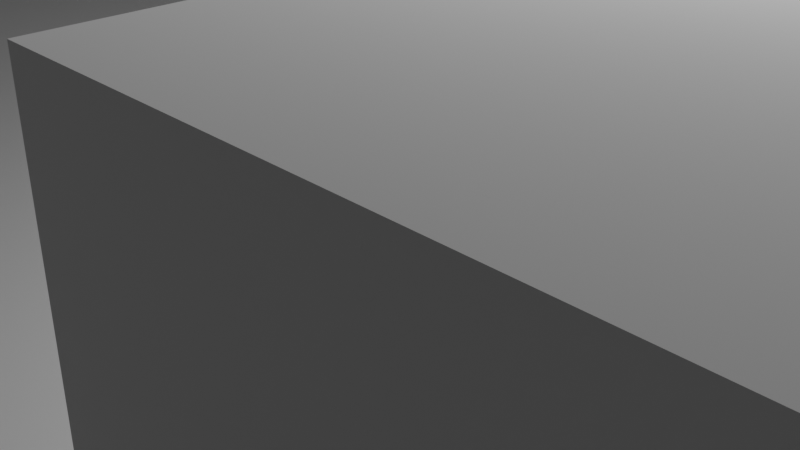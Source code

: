 # Source: maps.blend  (saved by Blender 3.2.14; exported with 4.5.12 LTS)
import bpy
from mathutils import Matrix  # noqa: F401  (used for matrix-valued properties, if any)

bpy.ops.wm.read_factory_settings(use_empty=True)
scene = bpy.context.scene
scene.name = 'Scene'

# ---- collections
col_collection = bpy.data.collections.new('Collection'); scene.collection.children.link(col_collection)

# ---- world
world_world = bpy.data.worlds.new('World'); scene.world = world_world
world_world.use_nodes = True; world_world.node_tree.nodes.clear()
_N = world_world.node_tree.nodes; _L = world_world.node_tree.links
n0 = _N.new('ShaderNodeOutputWorld'); n0.name = 'World Output'; n0.location = (300, 300)
n1 = _N.new('ShaderNodeBackground'); n1.name = 'Background'; n1.location = (10, 300)
n1.inputs[0].default_value = (0.05088, 0.05088, 0.05088, 1.0)
_L.new(n1.outputs[0], n0.inputs[0])
n0.is_active_output = True
world_world.color = (0.05088, 0.05088, 0.05088)
world_world.use_sun_shadow = False
world_world.sun_shadow_jitter_overblur = 0.0

# ---- cameras
cam_camera = bpy.data.cameras.new('Camera')
cam_camera.clip_end = 100.0
cam_camera.ortho_scale = 7.314

# ---- lights
light_light = bpy.data.lights.new('Light', 'POINT')
light_light.transmission_factor = 0.0
light_light.energy = 1000.0
light_light.shadow_soft_size = 0.1
light_light.shadow_maximum_resolution = 0.006
light_light.use_absolute_resolution = True

# ---- meshes
me_plane = bpy.data.meshes.new('Plane')
me_plane.from_pydata([(-25.0, -25.0, 0.0), (25.0, -25.0, 0.0), (-25.0, 25.0, 0.0), (25.0, 25.0, 0.0), (23.14, -0.9395, 0.19), (19.52, -0.9395, 0.19), (23.14, -0.9395, 3.81), (19.52, -0.9395, 3.81), (23.14, -4.559, 0.19), (19.52, -4.559, 0.19), (23.14, -4.559, 3.81), (19.52, -4.559, 3.81), (20.17, -10.31, 0.19), (16.55, -10.31, 0.19), (20.17, -10.31, 3.81), (16.55, -10.31, 3.81), (20.17, -13.93, 0.19), (16.55, -13.93, 0.19), (20.17, -13.93, 3.81), (16.55, -13.93, 3.81), (7.294, -1.721, 0.19), (3.674, -1.721, 0.19), (7.294, -1.721, 3.81), (3.674, -1.721, 3.81), (7.294, -5.341, 0.19), (3.674, -5.341, 0.19), (7.294, -5.341, 3.81), (3.674, -5.341, 3.81), (18.68, 20.94, 0.19), (15.06, 20.94, 0.19), (18.68, 20.94, 3.81), (15.06, 20.94, 3.81), (18.68, 17.32, 0.19), (15.06, 17.32, 0.19), (18.68, 17.32, 3.81), (15.06, 17.32, 3.81), (19.67, 14.69, 0.19), (16.05, 14.69, 0.19), (19.67, 14.69, 3.81), (16.05, 14.69, 3.81), (19.67, 11.07, 0.19), (16.05, 11.07, 0.19), (19.67, 11.07, 3.81), (16.05, 11.07, 3.81), (-15.97, -16.96, 0.19), (-19.59, -16.96, 0.19), (-15.97, -16.96, 3.81), (-19.59, -16.96, 3.81), (-15.97, -20.58, 0.19), (-19.59, -20.58, 0.19), (-15.97, -20.58, 3.81), (-19.59, -20.58, 3.81), (13.23, 2.967, 0.19), (9.615, 2.967, 0.19), (13.23, 2.967, 3.81), (9.615, 2.967, 3.81), (13.23, -0.6532, 0.19), (9.615, -0.6532, 0.19), (13.23, -0.6532, 3.81), (9.615, -0.6532, 3.81), (23.63, 17.81, 0.19), (20.01, 17.81, 0.19), (23.63, 17.81, 3.81), (20.01, 17.81, 3.81), (23.63, 14.19, 0.19), (20.01, 14.19, 0.19), (23.63, 14.19, 3.81), (20.01, 14.19, 3.81), (-0.1314, -16.17, 0.19), (-3.751, -16.17, 0.19), (-0.1314, -16.17, 3.81), (-3.751, -16.17, 3.81), (-0.1314, -19.79, 0.19), (-3.751, -19.79, 0.19), (-0.1314, -19.79, 3.81), (-3.751, -19.79, 3.81)], [], [(0, 1, 3, 2), (4, 5, 7, 6), (6, 7, 11, 10), (10, 11, 9, 8), (6, 10, 8, 4), (11, 7, 5, 9), (12, 13, 15, 14), (14, 15, 19, 18), (18, 19, 17, 16), (14, 18, 16, 12), (19, 15, 13, 17), (20, 21, 23, 22), (22, 23, 27, 26), (26, 27, 25, 24), (22, 26, 24, 20), (27, 23, 21, 25), (28, 29, 31, 30), (30, 31, 35, 34), (34, 35, 33, 32), (30, 34, 32, 28), (35, 31, 29, 33), (36, 37, 39, 38), (38, 39, 43, 42), (42, 43, 41, 40), (38, 42, 40, 36), (43, 39, 37, 41), (44, 45, 47, 46), (46, 47, 51, 50), (50, 51, 49, 48), (46, 50, 48, 44), (51, 47, 45, 49), (52, 53, 55, 54), (54, 55, 59, 58), (58, 59, 57, 56), (54, 58, 56, 52), (59, 55, 53, 57), (60, 61, 63, 62), (62, 63, 67, 66), (66, 67, 65, 64), (62, 66, 64, 60), (67, 63, 61, 65), (68, 69, 71, 70), (70, 71, 75, 74), (74, 75, 73, 72), (70, 74, 72, 68), (75, 71, 69, 73)])
_uv = me_plane.uv_layers.new(name='UVMap')
_uv.uv.foreach_set('vector', [0.8735, 0.8735, 0.0, 0.8735, 0.0, 0.0, 0.8735, 0.0, 0.8735, 0.1897, 0.8735, 0.1265, 0.9368, 0.1265, 0.9368, 0.1897, 0.8735, 0.5692, 0.8735, 0.5059, 0.9368, 0.5059, 0.9368, 0.5692, 0.253, 0.8735, 0.253, 0.9368, 0.1897, 0.9368, 0.1897, 0.8735, 0.8222, 0.9368, 0.7589, 0.9368, 0.7589, 0.8735, 0.8222, 0.8735, 0.7589, 0.9368, 0.6957, 0.9368, 0.6957, 0.8735, 0.7589, 0.8735, 0.8735, 0.3162, 0.8735, 0.253, 0.9368, 0.253, 0.9368, 0.3162, 0.9368, 0.06324, 0.9368, 0.0, 1.0, 0.0, 1.0, 0.06324, 0.3162, 0.8735, 0.3162, 0.9368, 0.253, 0.9368, 0.253, 0.8735, 0.253, 1.0, 0.1897, 1.0, 0.1897, 0.9368, 0.253, 0.9368, 1.0, 0.4427, 0.9368, 0.4427, 0.9368, 0.3795, 1.0, 0.3795, 0.5692, 0.9368, 0.5692, 0.8735, 0.6324, 0.8735, 0.6324, 0.9368, 0.8735, 0.253, 0.8735, 0.1897, 0.9368, 0.1897, 0.9368, 0.253, 0.5059, 0.8735, 0.5059, 0.9368, 0.4427, 0.9368, 0.4427, 0.8735, 0.9368, 0.1897, 0.9368, 0.1265, 1.0, 0.1265, 1.0, 0.1897, 0.9368, 0.8222, 0.8735, 0.8222, 0.8735, 0.7589, 0.9368, 0.7589, 0.06324, 0.9368, 0.1265, 0.9368, 0.1265, 1.0, 0.06324, 1.0, 0.9368, 0.1265, 0.9368, 0.06324, 1.0, 0.06324, 1.0, 0.1265, 0.9368, 0.0, 0.9368, 0.06324, 0.8735, 0.06324, 0.8735, 0.0, 1.0, 0.253, 0.9368, 0.253, 0.9368, 0.1897, 1.0, 0.1897, 0.3162, 1.0, 0.253, 1.0, 0.253, 0.9368, 0.3162, 0.9368, 0.5059, 0.9368, 0.5059, 0.8735, 0.5692, 0.8735, 0.5692, 0.9368, 0.0, 1.0, 0.0, 0.9368, 0.06324, 0.9368, 0.06324, 1.0, 0.1265, 0.8735, 0.1265, 0.9368, 0.06324, 0.9368, 0.06324, 0.8735, 0.4427, 1.0, 0.3795, 1.0, 0.3795, 0.9368, 0.4427, 0.9368, 0.3795, 1.0, 0.3162, 1.0, 0.3162, 0.9368, 0.3795, 0.9368, 0.6957, 0.9368, 0.6324, 0.9368, 0.6324, 0.8735, 0.6957, 0.8735, 0.0, 0.9368, 0.0, 0.8735, 0.06324, 0.8735, 0.06324, 0.9368, 0.9368, 0.6324, 0.8735, 0.6324, 0.8735, 0.5692, 0.9368, 0.5692, 1.0, 0.3795, 0.9368, 0.3795, 0.9368, 0.3162, 1.0, 0.3162, 0.1897, 1.0, 0.1265, 1.0, 0.1265, 0.9368, 0.1897, 0.9368, 0.3795, 0.9368, 0.3795, 0.8735, 0.4427, 0.8735, 0.4427, 0.9368, 0.9368, 0.3162, 0.9368, 0.3795, 0.8735, 0.3795, 0.8735, 0.3162, 0.8735, 0.5059, 0.8735, 0.4427, 0.9368, 0.4427, 0.9368, 0.5059, 0.9368, 0.7589, 0.8735, 0.7589, 0.8735, 0.6957, 0.9368, 0.6957, 0.8854, 0.9368, 0.8222, 0.9368, 0.8222, 0.8735, 0.8854, 0.8735, 0.3162, 0.9368, 0.3162, 0.8735, 0.3795, 0.8735, 0.3795, 0.9368, 0.8735, 0.4427, 0.8735, 0.3795, 0.9368, 0.3795, 0.9368, 0.4427, 0.1897, 0.8735, 0.1897, 0.9368, 0.1265, 0.9368, 0.1265, 0.8735, 1.0, 0.3162, 0.9368, 0.3162, 0.9368, 0.253, 1.0, 0.253, 0.5692, 1.0, 0.5059, 1.0, 0.5059, 0.9368, 0.5692, 0.9368, 0.9368, 0.6957, 0.8735, 0.6957, 0.8735, 0.6324, 0.9368, 0.6324, 0.9486, 0.8735, 0.9486, 0.9368, 0.8854, 0.9368, 0.8854, 0.8735, 0.8735, 0.1265, 0.8735, 0.06324, 0.9368, 0.06324, 0.9368, 0.1265, 0.5059, 1.0, 0.4427, 1.0, 0.4427, 0.9368, 0.5059, 0.9368, 1.0, 0.5059, 0.9368, 0.5059, 0.9368, 0.4427, 1.0, 0.4427])
me_plane.update()

# ---- objects
ob_light = bpy.data.objects.new('Light', light_light)
ob_camera = bpy.data.objects.new('Camera', cam_camera)
ob_plane = bpy.data.objects.new('Plane', me_plane)

# ---- transforms, parenting, visibility, modifiers, constraints
ob_light.location = (4.076, 1.005, 5.904)
ob_light.rotation_euler = (0.6503, 0.05522, 1.866)
ob_light.lock_rotations_4d = False
ob_light.empty_display_type = 'ARROWS'
ob_light.color = (0.0, 0.0, 0.0, 0.0)
ob_light.lineart.crease_threshold = 0.0
ob_camera.location = (7.359, -6.926, 4.958)
ob_camera.rotation_euler = (1.109, 0.0, 0.8149)
ob_camera.lock_rotations_4d = False
ob_camera.empty_display_type = 'ARROWS'
ob_camera.color = (0.0, 0.0, 0.0, 0.0)
ob_camera.display_type = 'WIRE'
ob_camera.lineart.crease_threshold = 0.0
ob_plane.location = (0.0, 0.0, 0.0)

# ---- collection membership
col_collection.objects.link(ob_light)
col_collection.objects.link(ob_camera)
col_collection.objects.link(ob_plane)

# ---- scene / render settings (as saved in the file)
scene.camera = ob_camera
scene.frame_start = 1; scene.frame_end = 250; scene.frame_set(154)
scene.render.engine = 'BLENDER_EEVEE_NEXT'
scene.cycles.sampling_pattern = 'TABULATED_SOBOL'
scene.cycles.use_light_tree = False
scene.view_settings.view_transform = 'Filmic'
bpy.context.view_layer.update()

